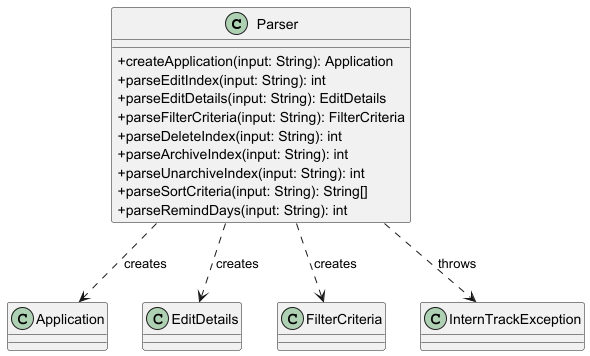

The diagram above was rendered by PlantUML. Its source (embedded in the PNG):
@startuml
skinparam classAttributeIconSize 0

class Parser {
    +createApplication(input: String): Application
    +parseEditIndex(input: String): int
    +parseEditDetails(input: String): EditDetails
    +parseFilterCriteria(input: String): FilterCriteria
    +parseDeleteIndex(input: String): int
    +parseArchiveIndex(input: String): int
    +parseUnarchiveIndex(input: String): int
    +parseSortCriteria(input: String): String[]
    +parseRemindDays(input: String): int
}

class Application
class EditDetails
class FilterCriteria
class InternTrackException

Parser ..> Application : creates
Parser ..> EditDetails : creates
Parser ..> FilterCriteria : creates
Parser ..> InternTrackException : throws

@enduml